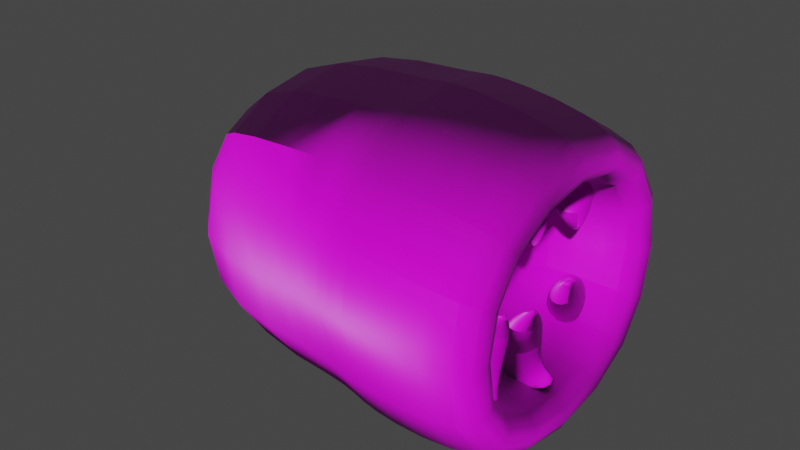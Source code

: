# Source: untitled.blend  (saved by Blender 3.6.11; exported with 4.5.12 LTS)
import bpy
from mathutils import Matrix  # noqa: F401  (used for matrix-valued properties, if any)

bpy.ops.wm.read_factory_settings(use_empty=True)
scene = bpy.context.scene
scene.name = 'Scene'

# ---- collections
col_collection = bpy.data.collections.new('Collection'); scene.collection.children.link(col_collection)

# ---- images (referenced by path relative to the original .blend; pixels are not part of the script)
import os
ASSET_DIR = os.environ.get("B2B_ASSET_DIR", "")  # directory of the original .blend (textures are referenced by path, not embedded)
HERE = os.path.dirname(os.path.abspath(__file__))  # packed textures are extracted next to this script under _unpacked/

def load_image(name, relpath, width, height, colorspace="sRGB"):
    """Load a texture the original file referenced (path relative to the .blend, or extracted next to this script)."""
    p = next((c for c in (os.path.join(HERE, relpath), os.path.join(ASSET_DIR, relpath)) if relpath and os.path.exists(c)), "")
    if p:
        img = bpy.data.images.load(p, check_existing=True)
        img.name = name
    else:  # same state as the original file: an image datablock whose file is absent (Cycles renders it pink)
        img = bpy.data.images.new(name, width, height)
        img.source = "FILE"
        img.filepath = "//" + (relpath or name)
    img.colorspace_settings.name = colorspace
    return img
img_untitled_002 = load_image('Untitled.002', 'textures/Untitled.002.png', 1024, 1024, 'sRGB')
img_ground6_normal_tga = load_image('ground6_Normal.tga', 'textures/ground6_Normal.tga', 1024, 1024, 'sRGB')

# ---- materials (node trees are filled in below, after node groups)
mat_material = bpy.data.materials.new('Material')
mat_material.use_transparent_shadow = False

# ---- material node trees
mat_material.use_nodes = True; mat_material.node_tree.nodes.clear()
_N = mat_material.node_tree.nodes; _L = mat_material.node_tree.links
n0 = _N.new('ShaderNodeBsdfPrincipled'); n0.name = 'Principled BSDF'; n0.location = (10, 300)
n0.distribution = 'GGX'
n0.subsurface_method = 'RANDOM_WALK_SKIN'
n0.inputs[3].default_value = 1.45
n0.inputs[27].default_value = (0.0, 0.0, 0.0, 1.0)
n0.inputs[28].default_value = 1.0
n1 = _N.new('ShaderNodeOutputMaterial'); n1.name = 'Material Output'; n1.location = (300, 300)
n2 = _N.new('ShaderNodeTexImage'); n2.name = 'Image Texture'; n2.location = (-280, 251)
n2.image = img_untitled_002
n3 = _N.new('ShaderNodeNormalMap'); n3.name = 'Normal Map'; n3.location = (-180, -729)
n4 = _N.new('ShaderNodeTexImage'); n4.name = 'Image Texture.001'; n4.location = (-470, -827)
n4.image = img_ground6_normal_tga
n4.interpolation = 'Closest'
_L.new(n0.outputs[0], n1.inputs[0])
_L.new(n2.outputs[0], n0.inputs[0])
_L.new(n3.outputs[0], n0.inputs[5])
_L.new(n4.outputs[0], n3.inputs[1])
n1.is_active_output = True

# ---- world
world_world = bpy.data.worlds.new('World'); scene.world = world_world
world_world.use_nodes = True; world_world.node_tree.nodes.clear()
_N = world_world.node_tree.nodes; _L = world_world.node_tree.links
n0 = _N.new('ShaderNodeOutputWorld'); n0.name = 'World Output'; n0.location = (300, 300)
n1 = _N.new('ShaderNodeBackground'); n1.name = 'Background'; n1.location = (10, 300)
n1.inputs[0].default_value = (0.05088, 0.05088, 0.05088, 1.0)
_L.new(n1.outputs[0], n0.inputs[0])
n0.is_active_output = True
world_world.color = (0.05088, 0.05088, 0.05088)
world_world.use_sun_shadow = False
world_world.sun_shadow_jitter_overblur = 0.0

# ---- meshes
me_cube_001 = bpy.data.meshes.new('Cube.001')
me_cube_001.from_pydata([(-0.1027, -0.7348, -0.691), (-0.1027, -0.7348, 0.7087), (-0.1027, 0.8027, -0.691), (-0.1027, 0.8027, 0.7087), (1.0, -0.7722, -0.7722), (1.0, -0.7722, 0.7722), (1.0, 0.7722, -0.7722), (1.0, 0.7722, 0.7722), (1.0, 0.8027, 0.7087), (1.0, 0.8027, -0.691), (1.0, -0.7348, -0.691), (1.0, -0.7348, 0.7087), (1.691, 0.4853, 0.3983), (1.691, 0.485, -0.4854), (1.691, -0.4853, -0.4853), (1.7, -0.4855, 0.4055), (1.691, 0.7722, 0.6852), (1.691, 0.7722, -0.7722), (1.691, -0.7722, -0.7722), (1.697, -0.7791, 0.6867), (1.11, 0.4853, 0.4853), (1.11, 0.4853, -0.4853), (1.11, -0.4853, -0.4853), (1.11, -0.4853, 0.4853), (1.277, -0.1097, 0.488), (1.277, 0.09266, 0.4881), (1.674, -0.1118, 0.4888), (1.67, 0.09117, 0.4879), (1.348, -0.1119, 0.3323), (1.348, 0.09469, 0.3323), (1.514, 0.09372, 0.3322), (1.52, -0.1134, 0.3335), (1.465, -0.002563, 0.1298), (1.348, -0.1117, 0.2067), (1.465, -0.01444, 0.1298), (1.348, 0.09469, 0.2067), (1.481, -0.002563, 0.1298), (1.514, -0.1122, 0.2066), (1.481, -0.01444, 0.1298), (1.513, 0.09469, 0.2067), (1.348, -0.1117, 0.488), (1.348, 0.09469, 0.4881), (1.514, 0.0937, 0.4879), (1.52, -0.113, 0.4895), (1.277, 0.2653, 0.4339), (1.25, 0.4572, 0.3754), (1.664, 0.3182, 0.4336), (1.638, 0.5101, 0.3751), (1.353, 0.2283, 0.2853), (1.326, 0.424, 0.2256), (1.489, 0.4547, 0.2254), (1.516, 0.259, 0.2851), (1.461, 0.3017, 0.07567), (1.356, 0.2044, 0.1809), (1.462, 0.2904, 0.0791), (1.33, 0.4002, 0.1212), (1.477, 0.3039, 0.07565), (1.519, 0.2351, 0.1807), (1.478, 0.2926, 0.07909), (1.493, 0.4309, 0.1211), (1.347, 0.2729, 0.4344), (1.32, 0.4687, 0.3747), (1.483, 0.4994, 0.3745), (1.51, 0.3036, 0.4342), (1.287, -0.4146, 0.4037), (1.283, -0.2075, 0.4331), (1.694, -0.4133, 0.4171), (1.697, -0.1974, 0.4516), (1.349, -0.3838, 0.2485), (1.348, -0.1785, 0.278), (1.522, -0.1736, 0.2839), (1.519, -0.386, 0.2509), (1.465, -0.2518, 0.1307), (1.348, -0.3708, 0.1912), (1.465, -0.2636, 0.129), (1.348, -0.1666, 0.2207), (1.481, -0.2518, 0.1307), (1.513, -0.3708, 0.1912), (1.481, -0.2636, 0.129), (1.514, -0.166, 0.221), (1.355, -0.4136, 0.4028), (1.351, -0.2031, 0.4326), (1.539, -0.1954, 0.4485), (1.536, -0.4186, 0.4126), (1.277, 0.5189, -0.3702), (1.277, 0.3409, -0.4664), (1.668, 0.5189, -0.3702), (1.668, 0.3409, -0.4664), (1.348, 0.4465, -0.2322), (1.348, 0.2646, -0.3305), (1.504, 0.2613, -0.3317), (1.501, 0.4465, -0.2322), (1.465, 0.2744, -0.1432), (1.348, 0.4069, -0.1589), (1.465, 0.2848, -0.1376), (1.348, 0.2253, -0.2571), (1.481, 0.2744, -0.1432), (1.501, 0.4069, -0.1589), (1.481, 0.2848, -0.1376), (1.502, 0.2237, -0.2577), (1.348, 0.5206, -0.3692), (1.348, 0.3391, -0.4674), (1.501, 0.3389, -0.4674), (1.501, 0.5206, -0.3692), (1.277, 0.1233, -0.4656), (1.277, -0.07902, -0.4653), (1.668, 0.1233, -0.4656), (1.668, -0.07902, -0.4653), (1.348, 0.1256, -0.3098), (1.348, -0.0808, -0.3095), (1.499, -0.0808, -0.3095), (1.499, 0.1255, -0.3099), (1.465, 0.01671, -0.1495), (1.348, 0.1257, -0.2265), (1.465, 0.02859, -0.1495), (1.348, -0.08066, -0.2262), (1.481, 0.01671, -0.1495), (1.499, 0.1257, -0.2265), (1.481, 0.02859, -0.1495), (1.499, -0.08066, -0.2262), (1.348, 0.1253, -0.4656), (1.348, -0.08104, -0.4653), (1.499, -0.08104, -0.4653), (1.499, 0.1253, -0.4656), (1.277, -0.2753, -0.4778), (1.277, -0.458, -0.391), (1.668, -0.2753, -0.4778), (1.668, -0.458, -0.391), (1.348, -0.2066, -0.338), (1.348, -0.3929, -0.2494), (1.514, -0.3929, -0.2494), (1.514, -0.2066, -0.338), (1.465, -0.1832, -0.07267), (1.348, -0.1176, -0.189), (1.465, -0.1724, -0.07777), (1.348, -0.304, -0.1003), (1.481, -0.1832, -0.07267), (1.514, -0.1176, -0.189), (1.481, -0.1724, -0.07777), (1.514, -0.304, -0.1003), (1.348, -0.2734, -0.4787), (1.348, -0.4598, -0.3901), (1.575, -0.4598, -0.3901), (1.575, -0.2734, -0.4787)], [], [(0, 1, 3, 2), (2, 3, 8, 9), (4, 6, 17, 18), (10, 11, 1, 0), (2, 9, 10, 0), (8, 3, 1, 11), (7, 6, 9, 8), (6, 4, 10, 9), (5, 7, 8, 11), (4, 5, 11, 10), (14, 13, 21, 22), (7, 5, 19, 16), (6, 7, 16, 17), (5, 4, 18, 19), (12, 13, 17, 16), (13, 14, 18, 17), (15, 12, 16, 19), (14, 15, 19, 18), (21, 20, 23, 22), (12, 15, 23, 20), (13, 12, 20, 21), (15, 14, 22, 23), (37, 31, 28, 33), (39, 30, 31, 37), (35, 29, 30, 39), (33, 28, 29, 35), (27, 25, 24, 26), (40, 41, 29, 28), (41, 42, 30, 29), (42, 43, 31, 30), (43, 40, 28, 31), (34, 32, 33, 35), (38, 34, 35, 39), (36, 38, 39, 37), (32, 36, 37, 33), (34, 38, 36, 32), (24, 25, 41, 40), (25, 27, 42, 41), (27, 26, 43, 42), (26, 24, 40, 43), (57, 51, 48, 53), (59, 50, 51, 57), (55, 49, 50, 59), (53, 48, 49, 55), (47, 45, 44, 46), (60, 61, 49, 48), (61, 62, 50, 49), (62, 63, 51, 50), (63, 60, 48, 51), (54, 52, 53, 55), (58, 54, 55, 59), (56, 58, 59, 57), (52, 56, 57, 53), (54, 58, 56, 52), (44, 45, 61, 60), (45, 47, 62, 61), (47, 46, 63, 62), (46, 44, 60, 63), (77, 71, 68, 73), (79, 70, 71, 77), (75, 69, 70, 79), (73, 68, 69, 75), (67, 65, 64, 66), (80, 81, 69, 68), (81, 82, 70, 69), (82, 83, 71, 70), (83, 80, 68, 71), (74, 72, 73, 75), (78, 74, 75, 79), (76, 78, 79, 77), (72, 76, 77, 73), (74, 78, 76, 72), (64, 65, 81, 80), (65, 67, 82, 81), (67, 66, 83, 82), (66, 64, 80, 83), (97, 91, 88, 93), (99, 90, 91, 97), (95, 89, 90, 99), (93, 88, 89, 95), (87, 85, 84, 86), (100, 101, 89, 88), (101, 102, 90, 89), (102, 103, 91, 90), (103, 100, 88, 91), (94, 92, 93, 95), (98, 94, 95, 99), (96, 98, 99, 97), (92, 96, 97, 93), (94, 98, 96, 92), (84, 85, 101, 100), (85, 87, 102, 101), (87, 86, 103, 102), (86, 84, 100, 103), (117, 111, 108, 113), (119, 110, 111, 117), (115, 109, 110, 119), (113, 108, 109, 115), (107, 105, 104, 106), (120, 121, 109, 108), (121, 122, 110, 109), (122, 123, 111, 110), (123, 120, 108, 111), (114, 112, 113, 115), (118, 114, 115, 119), (116, 118, 119, 117), (112, 116, 117, 113), (114, 118, 116, 112), (104, 105, 121, 120), (105, 107, 122, 121), (107, 106, 123, 122), (106, 104, 120, 123), (137, 131, 128, 133), (139, 130, 131, 137), (135, 129, 130, 139), (133, 128, 129, 135), (127, 125, 124, 126), (140, 141, 129, 128), (141, 142, 130, 129), (142, 143, 131, 130), (143, 140, 128, 131), (134, 132, 133, 135), (138, 134, 135, 139), (136, 138, 139, 137), (132, 136, 137, 133), (134, 138, 136, 132), (124, 125, 141, 140), (125, 127, 142, 141), (127, 126, 143, 142), (126, 124, 140, 143)])
me_cube_001.polygons.foreach_set('use_smooth', [True] * 130)
_uv = me_cube_001.uv_layers.new(name='UVMap')
_uv.uv.foreach_set('vector', [0.17, 0.1194, 0.2404, 0.1194, 0.2404, 0.1898, 0.17, 0.1898, 0.17, 0.1898, 0.2404, 0.1898, 0.2563, 0.2443, 0.1542, 0.2443, 0.1569, 0.342, 0.1591, 0.2486, 0.1818, 0.2716, 0.1818, 0.3184, 0.1542, 0.3465, 0.2563, 0.3465, 0.2404, 0.401, 0.17, 0.401, 0.09962, 0.2602, 0.1542, 0.2443, 0.1542, 0.3465, 0.09962, 0.3306, 0.2563, 0.2443, 0.3108, 0.2602, 0.3108, 0.3306, 0.2563, 0.3465, 0.2514, 0.249, 0.1591, 0.2486, 0.1542, 0.2443, 0.2563, 0.2443, 0.1591, 0.2486, 0.1569, 0.342, 0.1542, 0.3465, 0.1542, 0.2443, 0.2512, 0.3425, 0.2514, 0.249, 0.2563, 0.2443, 0.2563, 0.3465, 0.1569, 0.342, 0.2512, 0.3425, 0.2563, 0.3465, 0.1542, 0.3465, 0.1903, 0.3075, 0.1903, 0.2826, 0.1945, 0.2881, 0.1949, 0.3031, 0.2514, 0.249, 0.2512, 0.3425, 0.2279, 0.3184, 0.2286, 0.2707, 0.1591, 0.2486, 0.2514, 0.249, 0.2286, 0.2707, 0.1818, 0.2716, 0.2512, 0.3425, 0.1569, 0.342, 0.1818, 0.3184, 0.2279, 0.3184, 0.2184, 0.2826, 0.1903, 0.2826, 0.1818, 0.2716, 0.2286, 0.2707, 0.1903, 0.2826, 0.1903, 0.3075, 0.1818, 0.3184, 0.1818, 0.2716, 0.2183, 0.3075, 0.2184, 0.2826, 0.2286, 0.2707, 0.2279, 0.3184, 0.1903, 0.3075, 0.2183, 0.3075, 0.2279, 0.3184, 0.1818, 0.3184, 0.1945, 0.2881, 0.214, 0.2877, 0.2139, 0.3036, 0.1949, 0.3031, 0.2184, 0.2826, 0.2183, 0.3075, 0.2139, 0.3036, 0.214, 0.2877, 0.1903, 0.2826, 0.2184, 0.2826, 0.214, 0.2877, 0.1945, 0.2881, 0.2183, 0.3075, 0.1903, 0.3075, 0.1949, 0.3031, 0.2139, 0.3036, 0.7484, 0.8187, 0.7778, 0.7969, 0.8197, 0.8535, 0.7903, 0.8753, 0.7065, 0.7621, 0.736, 0.7403, 0.7778, 0.7969, 0.7484, 0.8187, 0.6646, 0.7055, 0.6941, 0.6837, 0.736, 0.7403, 0.7065, 0.7621, 0.6228, 0.6489, 0.6522, 0.6271, 0.6941, 0.6837, 0.6646, 0.7055, 0.7369, 0.7405, 0.7925, 0.6993, 0.8335, 0.7548, 0.7779, 0.796, 0.8344, 0.755, 0.7926, 0.6984, 0.7926, 0.6984, 0.8344, 0.755, 0.7926, 0.6984, 0.736, 0.7403, 0.736, 0.7403, 0.7926, 0.6984, 0.736, 0.7403, 0.7778, 0.7969, 0.7778, 0.7969, 0.736, 0.7403, 0.7778, 0.7969, 0.8344, 0.755, 0.8344, 0.755, 0.7778, 0.7969, 0.6721, 0.8339, 0.6697, 0.8306, 0.6646, 0.8806, 0.6228, 0.824, 0.6744, 0.8322, 0.6721, 0.8339, 0.6228, 0.824, 0.6794, 0.7822, 0.6719, 0.8289, 0.6744, 0.8322, 0.7065, 0.7621, 0.7484, 0.8187, 0.6697, 0.8306, 0.6719, 0.8289, 0.7212, 0.8388, 0.6646, 0.8806, 0.6721, 0.8339, 0.6744, 0.8322, 0.6719, 0.8289, 0.6697, 0.8306, 0.8335, 0.7548, 0.7925, 0.6993, 0.7926, 0.6984, 0.8344, 0.755, 0.7925, 0.6993, 0.7369, 0.7405, 0.736, 0.7403, 0.7926, 0.6984, 0.7369, 0.7405, 0.7779, 0.796, 0.7778, 0.7969, 0.736, 0.7403, 0.7779, 0.796, 0.8335, 0.7548, 0.8344, 0.755, 0.7778, 0.7969, 0.5364, 0.3109, 0.5658, 0.2891, 0.6077, 0.3457, 0.5783, 0.3675, 0.4945, 0.2543, 0.524, 0.2325, 0.5658, 0.2891, 0.5364, 0.3109, 0.4527, 0.1977, 0.4821, 0.176, 0.524, 0.2325, 0.4945, 0.2543, 0.4108, 0.1411, 0.4402, 0.1194, 0.4821, 0.176, 0.4527, 0.1977, 0.5249, 0.2327, 0.5805, 0.1916, 0.6215, 0.2471, 0.5659, 0.2882, 0.6224, 0.2473, 0.5806, 0.1907, 0.5806, 0.1907, 0.6224, 0.2473, 0.5806, 0.1907, 0.524, 0.2325, 0.524, 0.2325, 0.5806, 0.1907, 0.524, 0.2325, 0.5658, 0.2891, 0.5658, 0.2891, 0.524, 0.2325, 0.5658, 0.2891, 0.6224, 0.2473, 0.6224, 0.2473, 0.5658, 0.2891, 0.4601, 0.3261, 0.4577, 0.3229, 0.4527, 0.3729, 0.4108, 0.3163, 0.4624, 0.3244, 0.4601, 0.3261, 0.4108, 0.3163, 0.4674, 0.2744, 0.46, 0.3212, 0.4624, 0.3244, 0.4945, 0.2543, 0.5364, 0.3109, 0.4577, 0.3229, 0.46, 0.3212, 0.5092, 0.331, 0.4527, 0.3729, 0.4601, 0.3261, 0.4624, 0.3244, 0.46, 0.3212, 0.4577, 0.3229, 0.6215, 0.2471, 0.5805, 0.1916, 0.5806, 0.1907, 0.6224, 0.2473, 0.5805, 0.1916, 0.5249, 0.2327, 0.524, 0.2325, 0.5806, 0.1907, 0.5249, 0.2327, 0.5659, 0.2882, 0.5658, 0.2891, 0.524, 0.2325, 0.5659, 0.2882, 0.6215, 0.2471, 0.6224, 0.2473, 0.5658, 0.2891, 0.5364, 0.5648, 0.5658, 0.543, 0.6077, 0.5996, 0.5783, 0.6214, 0.4945, 0.5082, 0.524, 0.4864, 0.5658, 0.543, 0.5364, 0.5648, 0.4527, 0.4516, 0.4821, 0.4298, 0.524, 0.4864, 0.4945, 0.5082, 0.4108, 0.395, 0.4402, 0.3732, 0.4821, 0.4298, 0.4527, 0.4516, 0.5249, 0.4866, 0.5805, 0.4455, 0.6215, 0.501, 0.5659, 0.5421, 0.6224, 0.5011, 0.5806, 0.4445, 0.5806, 0.4445, 0.6224, 0.5011, 0.5806, 0.4445, 0.524, 0.4864, 0.524, 0.4864, 0.5806, 0.4445, 0.524, 0.4864, 0.5658, 0.543, 0.5658, 0.543, 0.524, 0.4864, 0.5658, 0.543, 0.6224, 0.5011, 0.6224, 0.5011, 0.5658, 0.543, 0.4601, 0.58, 0.4577, 0.5768, 0.4527, 0.6268, 0.4108, 0.5702, 0.4624, 0.5783, 0.4601, 0.58, 0.4108, 0.5702, 0.4674, 0.5283, 0.46, 0.5751, 0.4624, 0.5783, 0.4945, 0.5082, 0.5364, 0.5648, 0.4577, 0.5768, 0.46, 0.5751, 0.5092, 0.5849, 0.4527, 0.6268, 0.4601, 0.58, 0.4624, 0.5783, 0.46, 0.5751, 0.4577, 0.5768, 0.6215, 0.501, 0.5805, 0.4455, 0.5806, 0.4445, 0.6224, 0.5011, 0.5805, 0.4455, 0.5249, 0.4866, 0.524, 0.4864, 0.5806, 0.4445, 0.5249, 0.4866, 0.5659, 0.5421, 0.5658, 0.543, 0.524, 0.4864, 0.5659, 0.5421, 0.6215, 0.501, 0.6224, 0.5011, 0.5658, 0.543, 0.7484, 0.3109, 0.7778, 0.2891, 0.8197, 0.3457, 0.7903, 0.3675, 0.7065, 0.2543, 0.736, 0.2325, 0.7778, 0.2891, 0.7484, 0.3109, 0.6646, 0.1977, 0.6941, 0.176, 0.736, 0.2325, 0.7065, 0.2543, 0.6228, 0.1411, 0.6522, 0.1194, 0.6941, 0.176, 0.6646, 0.1977, 0.7369, 0.2327, 0.7925, 0.1916, 0.8335, 0.2471, 0.7779, 0.2882, 0.8344, 0.2473, 0.7926, 0.1907, 0.7926, 0.1907, 0.8344, 0.2473, 0.7926, 0.1907, 0.736, 0.2325, 0.736, 0.2325, 0.7926, 0.1907, 0.736, 0.2325, 0.7778, 0.2891, 0.7778, 0.2891, 0.736, 0.2325, 0.7778, 0.2891, 0.8344, 0.2473, 0.8344, 0.2473, 0.7778, 0.2891, 0.6721, 0.3261, 0.6697, 0.3229, 0.6646, 0.3729, 0.6228, 0.3163, 0.6744, 0.3244, 0.6721, 0.3261, 0.6228, 0.3163, 0.6794, 0.2744, 0.6719, 0.3212, 0.6744, 0.3244, 0.7065, 0.2543, 0.7484, 0.3109, 0.6697, 0.3229, 0.6719, 0.3212, 0.7212, 0.331, 0.6646, 0.3729, 0.6721, 0.3261, 0.6744, 0.3244, 0.6719, 0.3212, 0.6697, 0.3229, 0.8335, 0.2471, 0.7925, 0.1916, 0.7926, 0.1907, 0.8344, 0.2473, 0.7925, 0.1916, 0.7369, 0.2327, 0.736, 0.2325, 0.7926, 0.1907, 0.7369, 0.2327, 0.7779, 0.2882, 0.7778, 0.2891, 0.736, 0.2325, 0.7779, 0.2882, 0.8335, 0.2471, 0.8344, 0.2473, 0.7778, 0.2891, 0.5364, 0.8187, 0.5658, 0.7969, 0.6077, 0.8535, 0.5783, 0.8753, 0.4945, 0.7621, 0.524, 0.7403, 0.5658, 0.7969, 0.5364, 0.8187, 0.4527, 0.7055, 0.4821, 0.6837, 0.524, 0.7403, 0.4945, 0.7621, 0.4108, 0.6489, 0.4402, 0.6271, 0.4821, 0.6837, 0.4527, 0.7055, 0.5249, 0.7405, 0.5805, 0.6993, 0.6215, 0.7548, 0.5659, 0.796, 0.6224, 0.755, 0.5806, 0.6984, 0.5806, 0.6984, 0.6224, 0.755, 0.5806, 0.6984, 0.524, 0.7403, 0.524, 0.7403, 0.5806, 0.6984, 0.524, 0.7403, 0.5658, 0.7969, 0.5658, 0.7969, 0.524, 0.7403, 0.5658, 0.7969, 0.6224, 0.755, 0.6224, 0.755, 0.5658, 0.7969, 0.4601, 0.8339, 0.4577, 0.8306, 0.4527, 0.8806, 0.4108, 0.824, 0.4624, 0.8322, 0.4601, 0.8339, 0.4108, 0.824, 0.4674, 0.7822, 0.46, 0.8289, 0.4624, 0.8322, 0.4945, 0.7621, 0.5364, 0.8187, 0.4577, 0.8306, 0.46, 0.8289, 0.5092, 0.8388, 0.4527, 0.8806, 0.4601, 0.8339, 0.4624, 0.8322, 0.46, 0.8289, 0.4577, 0.8306, 0.6215, 0.7548, 0.5805, 0.6993, 0.5806, 0.6984, 0.6224, 0.755, 0.5805, 0.6993, 0.5249, 0.7405, 0.524, 0.7403, 0.5806, 0.6984, 0.5249, 0.7405, 0.5659, 0.796, 0.5658, 0.7969, 0.524, 0.7403, 0.5659, 0.796, 0.6215, 0.7548, 0.6224, 0.755, 0.5658, 0.7969, 0.7484, 0.5648, 0.7778, 0.543, 0.8197, 0.5996, 0.7903, 0.6214, 0.7065, 0.5082, 0.736, 0.4864, 0.7778, 0.543, 0.7484, 0.5648, 0.6646, 0.4516, 0.6941, 0.4298, 0.736, 0.4864, 0.7065, 0.5082, 0.6228, 0.395, 0.6522, 0.3732, 0.6941, 0.4298, 0.6646, 0.4516, 0.7369, 0.4866, 0.7925, 0.4455, 0.8335, 0.501, 0.7779, 0.5421, 0.8344, 0.5011, 0.7926, 0.4445, 0.7926, 0.4445, 0.8344, 0.5011, 0.7926, 0.4445, 0.736, 0.4864, 0.736, 0.4864, 0.7926, 0.4445, 0.736, 0.4864, 0.7778, 0.543, 0.7778, 0.543, 0.736, 0.4864, 0.7778, 0.543, 0.8344, 0.5011, 0.8344, 0.5011, 0.7778, 0.543, 0.6721, 0.58, 0.6697, 0.5768, 0.6646, 0.6268, 0.6228, 0.5702, 0.6744, 0.5783, 0.6721, 0.58, 0.6228, 0.5702, 0.6794, 0.5283, 0.6719, 0.5751, 0.6744, 0.5783, 0.7065, 0.5082, 0.7484, 0.5648, 0.6697, 0.5768, 0.6719, 0.5751, 0.7212, 0.5849, 0.6646, 0.6268, 0.6721, 0.58, 0.6744, 0.5783, 0.6719, 0.5751, 0.6697, 0.5768, 0.8335, 0.501, 0.7925, 0.4455, 0.7926, 0.4445, 0.8344, 0.5011, 0.7925, 0.4455, 0.7369, 0.4866, 0.736, 0.4864, 0.7926, 0.4445, 0.7369, 0.4866, 0.7779, 0.5421, 0.7778, 0.543, 0.736, 0.4864, 0.7779, 0.5421, 0.8335, 0.501, 0.8344, 0.5011, 0.7778, 0.543])
me_cube_001.materials.append(mat_material)
me_cube_001.update()

# ---- objects
ob_cube = bpy.data.objects.new('Cube', me_cube_001)

# ---- transforms, parenting, visibility, modifiers, constraints
ob_cube.location = (-1.202, 0.0, 0.0)
_m = ob_cube.modifiers.new('Subdivision', 'SUBSURF')
_m.levels = 4

# ---- collection membership
col_collection.objects.link(ob_cube)

# ---- scene / render settings (as saved in the file)
scene.frame_start = 1; scene.frame_end = 250; scene.frame_set(55)
scene.render.engine = 'BLENDER_EEVEE_NEXT'
scene.cycles.sampling_pattern = 'TABULATED_SOBOL'
scene.view_settings.view_transform = 'Filmic'
bpy.context.view_layer.update()

# ---- added for rendering (the .blend has no active camera and no usable light): camera, sun
cam_auto = bpy.data.cameras.new('AutoCamera')
cam_auto.lens = 50.0
cam_auto.sensor_width = 36.0
cam_auto.clip_end = 1000.0
ob_auto_camera = bpy.data.objects.new('AutoCamera', cam_auto)
scene.collection.objects.link(ob_auto_camera)
ob_auto_camera.location = (2.23607, -3.15537, 2.11143)
ob_auto_camera.rotation_euler = (1.09748, -7.21219e-08, 0.694738)
scene.camera = ob_auto_camera
light_auto_sun = bpy.data.lights.new('AutoSun', 'SUN')
light_auto_sun.energy = 3.0
light_auto_sun.angle = 0.0523599
ob_auto_sun = bpy.data.objects.new('AutoSun', light_auto_sun)
scene.collection.objects.link(ob_auto_sun)
ob_auto_sun.rotation_euler = (0.872665, 0.174533, 0.523599)
bpy.context.view_layer.update()
